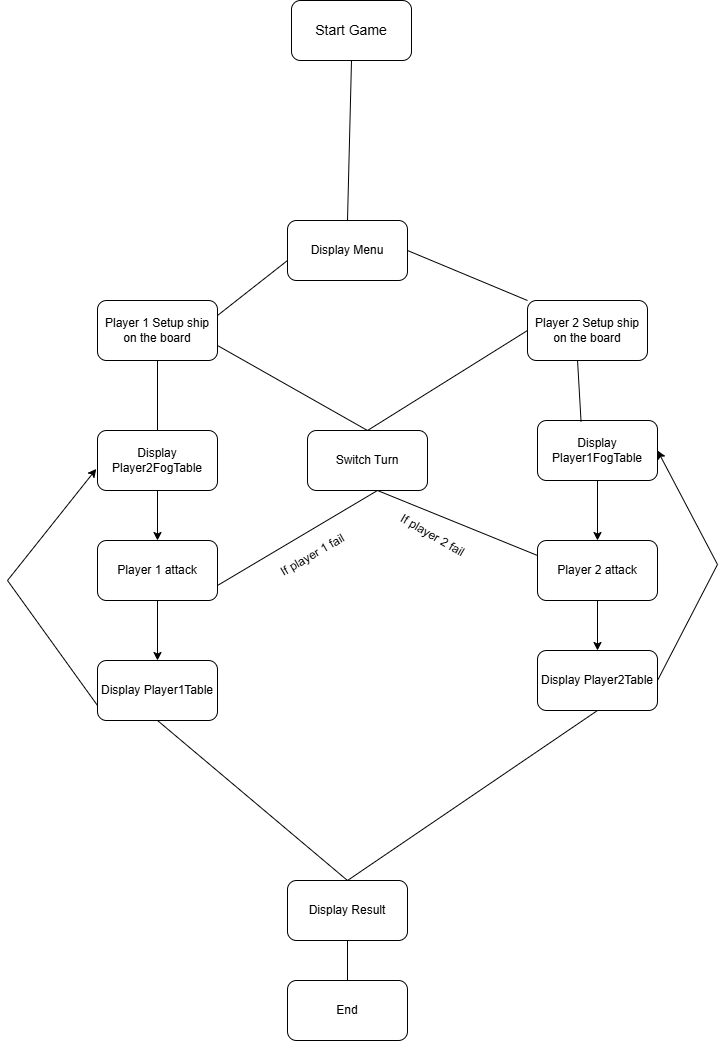

The diagram above was exported from draw.io. Its source (the exported page's mxGraphModel, read from the mxfile embedded in the PNG):
<mxGraphModel dx="1042" dy="565" grid="1" gridSize="10" guides="1" tooltips="1" connect="1" arrows="1" fold="1" page="1" pageScale="1" pageWidth="827" pageHeight="1169" math="0" shadow="0">
  <root>
    <mxCell id="0" />
    <mxCell id="1" parent="0" />
    <mxCell id="xHYMpjxKUZo3tpY2cm_X-3" value="&lt;font style=&quot;font-size: 14px;&quot;&gt;Start Game&lt;/font&gt;" style="rounded=1;whiteSpace=wrap;html=1;" vertex="1" parent="1">
      <mxGeometry x="354" y="80" width="120" height="60" as="geometry" />
    </mxCell>
    <mxCell id="xHYMpjxKUZo3tpY2cm_X-4" value="Display Menu" style="rounded=1;whiteSpace=wrap;html=1;" vertex="1" parent="1">
      <mxGeometry x="350" y="300" width="120" height="60" as="geometry" />
    </mxCell>
    <mxCell id="xHYMpjxKUZo3tpY2cm_X-5" value="Player 1 Setup ship on the board" style="rounded=1;whiteSpace=wrap;html=1;" vertex="1" parent="1">
      <mxGeometry x="160" y="380" width="120" height="60" as="geometry" />
    </mxCell>
    <mxCell id="xHYMpjxKUZo3tpY2cm_X-6" value="Player 2 Setup ship on the board" style="rounded=1;whiteSpace=wrap;html=1;" vertex="1" parent="1">
      <mxGeometry x="590" y="380" width="120" height="60" as="geometry" />
    </mxCell>
    <mxCell id="xHYMpjxKUZo3tpY2cm_X-25" value="" style="edgeStyle=orthogonalEdgeStyle;rounded=0;orthogonalLoop=1;jettySize=auto;html=1;" edge="1" parent="1" source="xHYMpjxKUZo3tpY2cm_X-7" target="xHYMpjxKUZo3tpY2cm_X-11">
      <mxGeometry relative="1" as="geometry" />
    </mxCell>
    <mxCell id="xHYMpjxKUZo3tpY2cm_X-7" value="Player 1 attack" style="rounded=1;whiteSpace=wrap;html=1;" vertex="1" parent="1">
      <mxGeometry x="160" y="620" width="120" height="60" as="geometry" />
    </mxCell>
    <mxCell id="xHYMpjxKUZo3tpY2cm_X-28" value="" style="edgeStyle=orthogonalEdgeStyle;rounded=0;orthogonalLoop=1;jettySize=auto;html=1;" edge="1" parent="1" source="xHYMpjxKUZo3tpY2cm_X-8" target="xHYMpjxKUZo3tpY2cm_X-12">
      <mxGeometry relative="1" as="geometry" />
    </mxCell>
    <mxCell id="xHYMpjxKUZo3tpY2cm_X-8" value="Player 2 attack" style="rounded=1;whiteSpace=wrap;html=1;" vertex="1" parent="1">
      <mxGeometry x="600" y="620" width="120" height="60" as="geometry" />
    </mxCell>
    <mxCell id="xHYMpjxKUZo3tpY2cm_X-24" value="" style="edgeStyle=orthogonalEdgeStyle;rounded=0;orthogonalLoop=1;jettySize=auto;html=1;" edge="1" parent="1" source="xHYMpjxKUZo3tpY2cm_X-9" target="xHYMpjxKUZo3tpY2cm_X-7">
      <mxGeometry relative="1" as="geometry" />
    </mxCell>
    <mxCell id="xHYMpjxKUZo3tpY2cm_X-9" value="Display Player2FogTable" style="rounded=1;whiteSpace=wrap;html=1;" vertex="1" parent="1">
      <mxGeometry x="160" y="510" width="120" height="60" as="geometry" />
    </mxCell>
    <mxCell id="xHYMpjxKUZo3tpY2cm_X-27" value="" style="edgeStyle=orthogonalEdgeStyle;rounded=0;orthogonalLoop=1;jettySize=auto;html=1;" edge="1" parent="1" source="xHYMpjxKUZo3tpY2cm_X-10" target="xHYMpjxKUZo3tpY2cm_X-8">
      <mxGeometry relative="1" as="geometry" />
    </mxCell>
    <mxCell id="xHYMpjxKUZo3tpY2cm_X-10" value="Display Player1FogTable" style="rounded=1;whiteSpace=wrap;html=1;" vertex="1" parent="1">
      <mxGeometry x="600" y="500" width="120" height="60" as="geometry" />
    </mxCell>
    <mxCell id="xHYMpjxKUZo3tpY2cm_X-11" value="Display Player1Table" style="rounded=1;whiteSpace=wrap;html=1;" vertex="1" parent="1">
      <mxGeometry x="160" y="740" width="120" height="60" as="geometry" />
    </mxCell>
    <mxCell id="xHYMpjxKUZo3tpY2cm_X-12" value="Display Player2Table" style="rounded=1;whiteSpace=wrap;html=1;" vertex="1" parent="1">
      <mxGeometry x="600" y="730" width="120" height="60" as="geometry" />
    </mxCell>
    <mxCell id="xHYMpjxKUZo3tpY2cm_X-13" value="Display Result" style="rounded=1;whiteSpace=wrap;html=1;" vertex="1" parent="1">
      <mxGeometry x="350" y="960" width="120" height="60" as="geometry" />
    </mxCell>
    <mxCell id="xHYMpjxKUZo3tpY2cm_X-14" value="End" style="rounded=1;whiteSpace=wrap;html=1;" vertex="1" parent="1">
      <mxGeometry x="350" y="1060" width="120" height="60" as="geometry" />
    </mxCell>
    <mxCell id="xHYMpjxKUZo3tpY2cm_X-18" value="" style="endArrow=none;html=1;rounded=0;entryX=0;entryY=0.5;entryDx=0;entryDy=0;" edge="1" parent="1" source="xHYMpjxKUZo3tpY2cm_X-22" target="xHYMpjxKUZo3tpY2cm_X-6">
      <mxGeometry width="50" height="50" relative="1" as="geometry">
        <mxPoint x="390" y="620" as="sourcePoint" />
        <mxPoint x="580" y="420" as="targetPoint" />
        <Array as="points">
          <mxPoint x="430" y="510" />
        </Array>
      </mxGeometry>
    </mxCell>
    <mxCell id="xHYMpjxKUZo3tpY2cm_X-19" value="" style="endArrow=none;html=1;rounded=0;exitX=1;exitY=0.75;exitDx=0;exitDy=0;entryX=0.5;entryY=0;entryDx=0;entryDy=0;" edge="1" parent="1" source="xHYMpjxKUZo3tpY2cm_X-5" target="xHYMpjxKUZo3tpY2cm_X-22">
      <mxGeometry width="50" height="50" relative="1" as="geometry">
        <mxPoint x="310" y="470" as="sourcePoint" />
        <mxPoint x="360" y="420" as="targetPoint" />
      </mxGeometry>
    </mxCell>
    <mxCell id="xHYMpjxKUZo3tpY2cm_X-20" value="" style="endArrow=none;html=1;rounded=0;exitX=1;exitY=0.25;exitDx=0;exitDy=0;" edge="1" parent="1" source="xHYMpjxKUZo3tpY2cm_X-5">
      <mxGeometry width="50" height="50" relative="1" as="geometry">
        <mxPoint x="300" y="390" as="sourcePoint" />
        <mxPoint x="350" y="340" as="targetPoint" />
      </mxGeometry>
    </mxCell>
    <mxCell id="xHYMpjxKUZo3tpY2cm_X-21" value="" style="endArrow=none;html=1;rounded=0;entryX=0.5;entryY=1;entryDx=0;entryDy=0;exitX=0.5;exitY=0;exitDx=0;exitDy=0;" edge="1" parent="1" source="xHYMpjxKUZo3tpY2cm_X-4" target="xHYMpjxKUZo3tpY2cm_X-3">
      <mxGeometry width="50" height="50" relative="1" as="geometry">
        <mxPoint x="370" y="230" as="sourcePoint" />
        <mxPoint x="420" y="180" as="targetPoint" />
      </mxGeometry>
    </mxCell>
    <mxCell id="xHYMpjxKUZo3tpY2cm_X-22" value="Switch Turn" style="rounded=1;whiteSpace=wrap;html=1;" vertex="1" parent="1">
      <mxGeometry x="370" y="510" width="120" height="60" as="geometry" />
    </mxCell>
    <mxCell id="xHYMpjxKUZo3tpY2cm_X-23" value="" style="endArrow=none;html=1;rounded=0;exitX=0.5;exitY=0;exitDx=0;exitDy=0;entryX=0.5;entryY=1;entryDx=0;entryDy=0;" edge="1" parent="1" source="xHYMpjxKUZo3tpY2cm_X-9" target="xHYMpjxKUZo3tpY2cm_X-5">
      <mxGeometry width="50" height="50" relative="1" as="geometry">
        <mxPoint x="200" y="490" as="sourcePoint" />
        <mxPoint x="250" y="440" as="targetPoint" />
      </mxGeometry>
    </mxCell>
    <mxCell id="xHYMpjxKUZo3tpY2cm_X-30" value="" style="endArrow=none;html=1;rounded=0;entryX=0.417;entryY=1;entryDx=0;entryDy=0;entryPerimeter=0;exitX=0.363;exitY=0.02;exitDx=0;exitDy=0;exitPerimeter=0;" edge="1" parent="1" source="xHYMpjxKUZo3tpY2cm_X-10" target="xHYMpjxKUZo3tpY2cm_X-6">
      <mxGeometry width="50" height="50" relative="1" as="geometry">
        <mxPoint x="650" y="510" as="sourcePoint" />
        <mxPoint x="440" y="570" as="targetPoint" />
        <Array as="points" />
      </mxGeometry>
    </mxCell>
    <mxCell id="xHYMpjxKUZo3tpY2cm_X-31" value="" style="endArrow=none;html=1;rounded=0;exitX=1;exitY=0.75;exitDx=0;exitDy=0;" edge="1" parent="1" source="xHYMpjxKUZo3tpY2cm_X-7">
      <mxGeometry width="50" height="50" relative="1" as="geometry">
        <mxPoint x="390" y="620" as="sourcePoint" />
        <mxPoint x="440" y="570" as="targetPoint" />
      </mxGeometry>
    </mxCell>
    <mxCell id="xHYMpjxKUZo3tpY2cm_X-32" value="" style="endArrow=none;html=1;rounded=0;exitX=0;exitY=0.25;exitDx=0;exitDy=0;" edge="1" parent="1" source="xHYMpjxKUZo3tpY2cm_X-8">
      <mxGeometry width="50" height="50" relative="1" as="geometry">
        <mxPoint x="590" y="640" as="sourcePoint" />
        <mxPoint x="440" y="570" as="targetPoint" />
      </mxGeometry>
    </mxCell>
    <mxCell id="xHYMpjxKUZo3tpY2cm_X-33" value="If player 1 fail" style="text;html=1;align=center;verticalAlign=middle;resizable=0;points=[];autosize=1;strokeColor=none;fillColor=none;rotation=-30;" vertex="1" parent="1">
      <mxGeometry x="330" y="620" width="90" height="30" as="geometry" />
    </mxCell>
    <mxCell id="xHYMpjxKUZo3tpY2cm_X-39" value="If player 2 fail" style="text;html=1;align=center;verticalAlign=middle;resizable=0;points=[];autosize=1;strokeColor=none;fillColor=none;rotation=30;" vertex="1" parent="1">
      <mxGeometry x="450" y="600" width="90" height="30" as="geometry" />
    </mxCell>
    <mxCell id="xHYMpjxKUZo3tpY2cm_X-42" value="" style="endArrow=none;html=1;rounded=0;exitX=1;exitY=0.5;exitDx=0;exitDy=0;entryX=0;entryY=0;entryDx=0;entryDy=0;" edge="1" parent="1" source="xHYMpjxKUZo3tpY2cm_X-4" target="xHYMpjxKUZo3tpY2cm_X-6">
      <mxGeometry width="50" height="50" relative="1" as="geometry">
        <mxPoint x="550" y="345" as="sourcePoint" />
        <mxPoint x="620" y="290" as="targetPoint" />
      </mxGeometry>
    </mxCell>
    <mxCell id="xHYMpjxKUZo3tpY2cm_X-43" value="" style="endArrow=none;html=1;rounded=0;entryX=0.5;entryY=1;entryDx=0;entryDy=0;exitX=0.5;exitY=0;exitDx=0;exitDy=0;" edge="1" parent="1" source="xHYMpjxKUZo3tpY2cm_X-13" target="xHYMpjxKUZo3tpY2cm_X-11">
      <mxGeometry width="50" height="50" relative="1" as="geometry">
        <mxPoint x="390" y="920" as="sourcePoint" />
        <mxPoint x="440" y="870" as="targetPoint" />
      </mxGeometry>
    </mxCell>
    <mxCell id="xHYMpjxKUZo3tpY2cm_X-44" value="" style="endArrow=none;html=1;rounded=0;entryX=0.5;entryY=1;entryDx=0;entryDy=0;exitX=0.5;exitY=0;exitDx=0;exitDy=0;" edge="1" parent="1" source="xHYMpjxKUZo3tpY2cm_X-13" target="xHYMpjxKUZo3tpY2cm_X-12">
      <mxGeometry width="50" height="50" relative="1" as="geometry">
        <mxPoint x="840" y="950" as="sourcePoint" />
        <mxPoint x="650" y="790" as="targetPoint" />
      </mxGeometry>
    </mxCell>
    <mxCell id="xHYMpjxKUZo3tpY2cm_X-45" value="" style="endArrow=none;html=1;rounded=0;exitX=0.5;exitY=1;exitDx=0;exitDy=0;" edge="1" parent="1" source="xHYMpjxKUZo3tpY2cm_X-13" target="xHYMpjxKUZo3tpY2cm_X-14">
      <mxGeometry width="50" height="50" relative="1" as="geometry">
        <mxPoint x="390" y="920" as="sourcePoint" />
        <mxPoint x="440" y="870" as="targetPoint" />
      </mxGeometry>
    </mxCell>
    <mxCell id="xHYMpjxKUZo3tpY2cm_X-46" value="" style="endArrow=classic;html=1;rounded=0;entryX=-0.01;entryY=0.64;entryDx=0;entryDy=0;entryPerimeter=0;exitX=0;exitY=0.75;exitDx=0;exitDy=0;" edge="1" parent="1" source="xHYMpjxKUZo3tpY2cm_X-11" target="xHYMpjxKUZo3tpY2cm_X-9">
      <mxGeometry width="50" height="50" relative="1" as="geometry">
        <mxPoint x="390" y="720" as="sourcePoint" />
        <mxPoint x="440" y="700" as="targetPoint" />
        <Array as="points">
          <mxPoint x="70" y="660" />
        </Array>
      </mxGeometry>
    </mxCell>
    <mxCell id="xHYMpjxKUZo3tpY2cm_X-47" value="" style="endArrow=classic;html=1;rounded=0;entryX=1;entryY=0.5;entryDx=0;entryDy=0;exitX=1;exitY=0.5;exitDx=0;exitDy=0;" edge="1" parent="1" source="xHYMpjxKUZo3tpY2cm_X-12" target="xHYMpjxKUZo3tpY2cm_X-10">
      <mxGeometry width="50" height="50" relative="1" as="geometry">
        <mxPoint x="840" y="768.5" as="sourcePoint" />
        <mxPoint x="839" y="531.5" as="targetPoint" />
        <Array as="points">
          <mxPoint x="780" y="644" />
        </Array>
      </mxGeometry>
    </mxCell>
  </root>
</mxGraphModel>